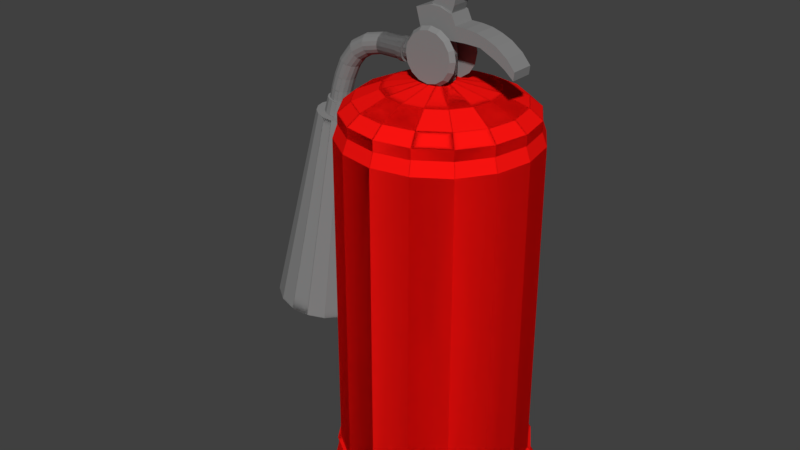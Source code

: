 # Source: FireExtinguisher.blend  (saved by Blender 2.79.0; exported with 4.5.12 LTS)
import bpy
from mathutils import Matrix  # noqa: F401  (used for matrix-valued properties, if any)

bpy.ops.wm.read_factory_settings(use_empty=True)
scene = bpy.context.scene
scene.name = 'Scene'

# ---- collections
col_collection_1 = bpy.data.collections.new('Collection 1'); scene.collection.children.link(col_collection_1)

# ---- materials (node trees are filled in below, after node groups)
mat_material = bpy.data.materials.new('Material')
mat_material.alpha_threshold = 0.0
mat_material.use_transparent_shadow = False
mat_material.diffuse_color = (0.233, 0.233, 0.233, 1.0)
mat_material.roughness = 0.5
mat_material_001 = bpy.data.materials.new('Material.001')
mat_material_001.alpha_threshold = 0.0
mat_material_001.use_transparent_shadow = False
mat_material_001.diffuse_color = (1.0, 0.007106, 0.005595, 1.0)
mat_material_001.roughness = 0.5

# ---- material node trees

# ---- world
world_world = bpy.data.worlds.new('World'); scene.world = world_world
world_world.color = (0.05088, 0.05088, 0.05088)
world_world.use_sun_shadow = False
world_world.sun_shadow_jitter_overblur = 0.0
world_world.cycles.sampling_method = 'MANUAL'

# ---- meshes
me_plane = bpy.data.meshes.new('Plane')
me_plane.from_pydata([(0.644, -0.0894, 5.211), (0.4894, -0.0894, 5.17), (0.3968, -0.0894, 5.136), (0.3031, -0.0894, 5.085), (0.188, -0.0894, 4.995), (0.1067, -0.0894, 4.927), (-0.03668, -0.0894, 4.784), (0.05475, -0.0894, 4.775), (0.1665, -0.0894, 4.743), (0.1857, -0.0894, 4.798), (0.1981, -0.0894, 4.867), (0.2771, -0.0894, 4.942), (0.3821, -0.0894, 5.016), (0.4747, -0.0894, 5.061), (0.5887, -0.0894, 5.108), (0.67, -0.0894, 5.144), (0.7992, -0.1095, 4.385), (0.7218, -0.1095, 4.476), (0.6151, -0.1095, 4.554), (0.521, -0.1095, 4.596), (0.4248, -0.1095, 4.626), (0.3223, -0.1095, 4.639), (0.2177, -0.1095, 4.642), (0.1758, -0.1095, 4.73), (0.05871, -0.1095, 4.769), (-0.04797, -0.1095, 4.772), (-0.1839, -0.1095, 4.73), (-0.1233, -0.1095, 4.515), (0.03779, -0.1095, 4.535), (0.09217, -0.1095, 4.509), (0.3202, -0.1095, 4.518), (0.4645, -0.1095, 4.512), (0.6151, -0.1095, 4.44), (0.7071, -0.1095, 4.382), (0.7908, -0.1095, 4.31), (0.1637, -0.0905, 4.732), (0.06289, -0.0905, 4.771), (-0.02893, -0.0905, 4.775), (0.0, 1.0, -1.191e-06), (-0.3827, 0.9239, -1.191e-06), (-0.7071, 0.7071, -1.191e-06), (-0.9239, 0.3827, -1.191e-06), (-0.9239, -0.3827, -1.191e-06), (-0.7071, -0.7071, -1.191e-06), (-0.3827, -0.9239, -1.191e-06), (-1.489e-07, -1.0, -1.191e-06), (0.3827, -0.9239, -1.191e-06), (0.7071, -0.7071, -1.191e-06), (0.9239, -0.3827, -1.191e-06), (0.9239, 0.3827, -1.191e-06), (0.7071, 0.7071, -1.191e-06), (0.3827, 0.9239, -1.191e-06), (0.0, 1.0, 0.1634), (-0.3827, 0.9239, 0.1634), (-0.7071, 0.7071, 0.1634), (-0.9239, 0.3827, 0.1634), (-0.9239, -0.3827, 0.1634), (-0.7071, -0.7071, 0.1634), (-0.3827, -0.9239, 0.1634), (-1.489e-07, -1.0, 0.1634), (0.3827, -0.9239, 0.1634), (0.7071, -0.7071, 0.1634), (0.9239, -0.3827, 0.1634), (0.9239, 0.3827, 0.1634), (0.7071, 0.7071, 0.1634), (0.3827, 0.9239, 0.1634), (0.0, 0.9668, 0.2097), (-0.37, 0.8932, 0.2097), (-0.6836, 0.6836, 0.2097), (-0.8932, 0.37, 0.2097), (-0.8932, -0.37, 0.2097), (-0.6836, -0.6836, 0.2097), (-0.37, -0.8932, 0.2097), (-1.489e-07, -0.9668, 0.2097), (0.37, -0.8932, 0.2097), (0.6836, -0.6836, 0.2097), (0.8932, -0.37, 0.2097), (0.8932, 0.37, 0.2097), (0.6836, 0.6836, 0.2097), (0.37, 0.8932, 0.2097), (0.0, 0.9418, 0.4411), (-0.3604, 0.8701, 0.4411), (-0.6659, 0.6659, 0.4411), (-0.8701, 0.3604, 0.4411), (-0.8701, -0.3604, 0.4411), (-0.6659, -0.6659, 0.4411), (-0.3604, -0.8701, 0.4411), (-1.489e-07, -0.9418, 0.4411), (0.3604, -0.8701, 0.4411), (0.6659, -0.6659, 0.4411), (0.8701, -0.3604, 0.4411), (0.8701, 0.3604, 0.4411), (0.6659, 0.6659, 0.4411), (0.3604, 0.8701, 0.4411), (0.0, 0.9541, 0.467), (-0.3651, 0.8815, 0.467), (-0.6746, 0.6746, 0.467), (-0.8815, 0.3651, 0.467), (-0.8815, -0.3651, 0.467), (-0.6746, -0.6746, 0.467), (-0.3651, -0.8815, 0.467), (-1.489e-07, -0.9541, 0.467), (0.3651, -0.8815, 0.467), (0.6746, -0.6746, 0.467), (0.8815, -0.3651, 0.467), (0.8815, 0.3651, 0.467), (0.6746, 0.6746, 0.467), (0.3651, 0.8815, 0.467), (0.0, 0.9215, 0.4942), (-0.3527, 0.8514, 0.4942), (-0.6516, 0.6516, 0.4942), (-0.8514, 0.3527, 0.4942), (-0.8514, -0.3527, 0.4942), (-0.6516, -0.6516, 0.4942), (-0.3527, -0.8514, 0.4942), (-1.489e-07, -0.9215, 0.4942), (0.3527, -0.8514, 0.4942), (0.6516, -0.6516, 0.4942), (0.8514, -0.3527, 0.4942), (0.8514, 0.3527, 0.4942), (0.6516, 0.6516, 0.4942), (0.3527, 0.8514, 0.4942), (0.0, 0.9215, 3.623), (-0.3527, 0.8514, 3.623), (-0.6516, 0.6516, 3.623), (-0.8514, 0.3527, 3.623), (-0.8514, -0.3527, 3.623), (-0.6516, -0.6516, 3.623), (-0.3527, -0.8514, 3.623), (-1.489e-07, -0.9215, 3.623), (0.3527, -0.8514, 3.623), (0.6516, -0.6516, 3.623), (0.8514, -0.3527, 3.623), (0.8514, 0.3527, 3.623), (0.6516, 0.6516, 3.623), (0.3527, 0.8514, 3.623), (0.0, 0.8771, 3.751), (-0.3356, 0.8103, 3.751), (-0.6202, 0.6202, 3.751), (-0.8103, 0.3356, 3.751), (-0.8103, -0.3356, 3.751), (-0.6202, -0.6202, 3.751), (-0.3356, -0.8103, 3.751), (-1.489e-07, -0.8771, 3.751), (0.3356, -0.8103, 3.751), (0.6202, -0.6202, 3.751), (0.8103, -0.3356, 3.751), (0.8103, 0.3356, 3.751), (0.6202, 0.6202, 3.751), (0.3356, 0.8103, 3.751), (0.0, 0.8771, 3.85), (-0.3356, 0.8103, 3.85), (-0.6202, 0.6202, 3.85), (-0.8103, 0.3356, 3.85), (-0.8103, -0.3356, 3.85), (-0.6202, -0.6202, 3.85), (-0.3356, -0.8103, 3.85), (-1.489e-07, -0.8771, 3.85), (0.3356, -0.8103, 3.85), (0.6202, -0.6202, 3.85), (0.8103, -0.3356, 3.85), (0.8103, 0.3356, 3.85), (0.6202, 0.6202, 3.85), (0.3356, 0.8103, 3.85), (-2.977e-08, 0.7594, 3.949), (-0.2906, 0.7016, 3.949), (-0.537, 0.537, 3.949), (-0.7016, 0.2906, 3.949), (-0.7016, -0.2906, 3.949), (-0.537, -0.537, 3.949), (-0.2906, -0.7016, 3.949), (-1.191e-07, -0.7594, 3.949), (0.2906, -0.7016, 3.949), (0.537, -0.537, 3.949), (0.7016, -0.2906, 3.949), (0.7016, 0.2906, 3.949), (0.537, 0.537, 3.949), (0.2906, 0.7016, 3.949), (-2.977e-08, 0.5229, 4.049), (-0.2001, 0.4831, 4.049), (-0.3697, 0.3697, 4.049), (-0.4831, 0.2001, 4.049), (-0.4831, -0.2001, 4.049), (-0.3697, -0.3697, 4.049), (-0.2001, -0.4831, 4.049), (-1.191e-07, -0.5229, 4.049), (0.2001, -0.4831, 4.049), (0.3697, -0.3697, 4.049), (0.4831, -0.2001, 4.049), (0.4831, 0.2001, 4.049), (0.3697, 0.3697, 4.049), (0.2001, 0.4831, 4.049), (-8.932e-08, 0.1239, 4.125), (-0.04742, 0.1145, 4.125), (-0.08763, 0.08763, 4.125), (-0.1145, 0.04742, 4.125), (-0.1145, -0.04742, 4.125), (-0.08763, -0.08763, 4.125), (-0.04742, -0.1145, 4.125), (-8.932e-08, -0.1239, 4.125), (0.04742, -0.1145, 4.125), (0.08762, -0.08763, 4.125), (0.1145, -0.04742, 4.125), (0.1145, 0.04742, 4.125), (0.08762, 0.08763, 4.125), (0.04742, 0.1145, 4.125), (-8.932e-08, 0.1239, 4.29), (-0.04742, 0.1145, 4.29), (-0.08763, 0.08763, 4.29), (-0.1145, 0.04742, 4.29), (-0.1145, -0.04742, 4.29), (-0.08763, -0.08763, 4.29), (-0.04742, -0.1145, 4.29), (-8.932e-08, -0.1239, 4.29), (0.04742, -0.1145, 4.29), (0.08762, -0.08763, 4.29), (0.1145, -0.04742, 4.29), (0.1145, 0.04742, 4.29), (0.08762, 0.08763, 4.29), (0.04742, 0.1145, 4.29), (-8.932e-08, 0.1365, 4.175), (-0.05225, 0.1261, 4.175), (-0.09655, 0.09655, 4.175), (-0.1261, 0.05225, 4.175), (-0.1261, -0.05225, 4.175), (-0.09655, -0.09655, 4.175), (-0.05225, -0.1261, 4.175), (-8.932e-08, -0.1365, 4.175), (0.05225, -0.1261, 4.175), (0.09655, -0.09655, 4.175), (0.1261, -0.05225, 4.175), (0.1261, 0.05225, 4.175), (0.09655, 0.09655, 4.175), (0.05225, 0.1261, 4.175), (-8.932e-08, 0.1365, 4.357), (-0.05225, 0.1261, 4.357), (-0.09655, 0.09655, 4.357), (-0.1261, 0.05225, 4.357), (-0.1261, -0.05225, 4.357), (-0.09655, -0.09655, 4.357), (-0.05225, -0.1261, 4.357), (-8.932e-08, -0.1365, 4.357), (0.05225, -0.1261, 4.357), (0.09655, -0.09655, 4.357), (0.1261, -0.05225, 4.357), (0.1261, 0.05225, 4.357), (0.09655, 0.09655, 4.357), (0.05225, 0.1261, 4.357), (0.04173, 0.1008, 4.539), (0.07711, 0.07711, 4.539), (0.1008, 0.04173, 4.539), (0.1008, -0.04173, 4.539), (0.07711, -0.07711, 4.539), (0.04173, -0.1008, 4.539), (-8.932e-08, -0.1091, 4.539), (-0.04173, -0.1008, 4.539), (-0.07711, -0.07711, 4.539), (-0.1008, -0.04173, 4.539), (-0.1008, 0.04173, 4.539), (-0.07711, 0.07711, 4.539), (-0.04173, 0.1008, 4.539), (-8.932e-08, 0.1091, 4.539), (-5.955e-08, -0.1888, 4.584), (-0.08697, -0.1888, 4.567), (-0.1607, -0.1888, 4.517), (-0.21, -0.1888, 4.444), (-0.2273, -0.1888, 4.357), (-0.21, -0.1888, 4.27), (-0.1607, -0.1888, 4.196), (-0.08697, -0.1888, 4.147), (-8.932e-08, -0.1888, 4.129), (0.08697, -0.1888, 4.147), (0.1607, -0.1888, 4.196), (0.21, -0.1888, 4.27), (0.2273, -0.1888, 4.357), (0.21, -0.1888, 4.444), (0.1607, -0.1888, 4.517), (0.08697, -0.1888, 4.567), (-5.955e-08, -0.1437, 4.613), (-0.09822, -0.1437, 4.594), (-0.1815, -0.1437, 4.538), (-0.2371, -0.1437, 4.455), (-0.2567, -0.1437, 4.357), (-0.2371, -0.1437, 4.258), (-0.1815, -0.1437, 4.175), (-0.09822, -0.1437, 4.119), (-8.932e-08, -0.1437, 4.1), (0.09822, -0.1437, 4.119), (0.1815, -0.1437, 4.175), (0.2371, -0.1437, 4.258), (0.2567, -0.1437, 4.357), (0.2371, -0.1437, 4.455), (0.1815, -0.1437, 4.538), (0.09822, -0.1437, 4.594), (-8.932e-08, -0.1888, 4.357), (-8.932e-08, -0.1437, 4.357), (-0.07343, 0.08113, 4.271), (-0.07343, 0.0621, 4.243), (-0.07343, 0.03361, 4.224), (-0.07343, -0.03361, 4.224), (-0.07343, -0.0621, 4.243), (-0.07343, -0.08113, 4.271), (-0.07343, -0.08782, 4.305), (-0.07343, -0.08113, 4.338), (-0.07343, -0.0621, 4.367), (-0.07343, -0.03361, 4.386), (-0.07343, 0.03361, 4.386), (-0.07343, 0.0621, 4.367), (-0.07343, 0.08113, 4.338), (-0.07343, 0.08782, 4.305), (-0.3509, 0.08113, 4.271), (-0.3509, 0.0621, 4.243), (-0.3509, 0.03361, 4.224), (-0.3509, -0.03361, 4.224), (-0.3509, -0.0621, 4.243), (-0.3509, -0.08113, 4.271), (-0.3509, -0.08782, 4.305), (-0.3509, -0.08113, 4.338), (-0.3509, -0.0621, 4.367), (-0.3509, -0.03361, 4.386), (-0.3509, 0.03361, 4.386), (-0.3509, 0.0621, 4.367), (-0.3509, 0.08113, 4.338), (-0.3509, 0.08782, 4.305), (-0.3471, 0.1103, 4.305), (-0.3471, 0.1019, 4.347), (-0.3471, 0.07798, 4.383), (-0.3471, 0.0422, 4.407), (-0.3471, -0.0422, 4.407), (-0.3471, -0.07798, 4.383), (-0.3471, -0.1019, 4.347), (-0.3471, -0.1103, 4.305), (-0.3471, -0.1019, 4.262), (-0.3471, -0.07798, 4.227), (-0.3471, -0.0422, 4.203), (-0.3471, 0.0422, 4.203), (-0.3471, 0.07798, 4.227), (-0.3471, 0.1019, 4.262), (-0.4062, 0.1019, 4.262), (-0.4062, 0.07798, 4.227), (-0.4062, 0.0422, 4.203), (-0.4062, -0.0422, 4.203), (-0.4062, -0.07798, 4.227), (-0.4062, -0.1019, 4.262), (-0.4062, -0.1103, 4.305), (-0.4062, -0.1019, 4.347), (-0.4062, -0.07798, 4.383), (-0.4062, -0.0422, 4.407), (-0.4062, 0.0422, 4.407), (-0.4062, 0.07798, 4.383), (-0.4062, 0.1019, 4.347), (-0.4062, 0.1103, 4.305), (-0.3704, 0.09868, 4.305), (-0.3704, 0.09117, 4.342), (-0.3704, 0.06978, 4.374), (-0.3704, 0.03776, 4.396), (-0.3704, -0.03776, 4.396), (-0.3704, -0.06978, 4.374), (-0.3704, -0.09117, 4.342), (-0.3704, -0.09868, 4.305), (-0.3704, -0.09117, 4.267), (-0.3704, -0.06978, 4.235), (-0.3704, -0.03776, 4.213), (-0.3704, 0.03776, 4.213), (-0.3704, 0.06978, 4.235), (-0.3704, 0.09117, 4.267), (-0.4233, 0.09117, 4.267), (-0.4233, 0.06978, 4.235), (-0.4233, 0.03776, 4.213), (-0.4233, -0.03776, 4.213), (-0.4233, -0.06978, 4.235), (-0.4233, -0.09117, 4.267), (-0.4233, -0.09868, 4.305), (-0.4233, -0.09117, 4.342), (-0.4233, -0.06978, 4.374), (-0.4233, -0.03776, 4.396), (-0.4233, 0.03776, 4.396), (-0.4233, 0.06978, 4.374), (-0.4233, 0.09117, 4.342), (-0.4233, 0.09868, 4.305), (-0.6289, 0.09117, 4.267), (-0.6289, 0.06978, 4.235), (-0.6289, 0.03776, 4.213), (-0.6289, -0.03776, 4.213), (-0.6289, -0.06978, 4.235), (-0.6289, -0.09117, 4.267), (-0.6289, -0.09868, 4.305), (-0.6289, -0.09117, 4.342), (-0.6289, -0.06978, 4.374), (-0.6289, -0.03776, 4.396), (-0.6289, 0.03776, 4.396), (-0.6289, 0.06978, 4.374), (-0.6289, 0.09117, 4.342), (-0.6289, 0.09868, 4.305), (-0.7801, 0.09117, 4.228), (-0.7718, 0.06978, 4.197), (-0.7663, 0.03776, 4.176), (-0.7663, -0.03776, 4.176), (-0.7718, -0.06978, 4.197), (-0.7801, -0.09117, 4.228), (-0.7899, -0.09868, 4.264), (-0.7997, -0.09117, 4.301), (-0.8079, -0.06978, 4.332), (-0.8135, -0.03776, 4.352), (-0.8135, 0.03776, 4.352), (-0.8079, 0.06978, 4.332), (-0.7997, 0.09117, 4.301), (-0.7899, 0.09868, 4.264), (-0.8933, 0.09117, 4.158), (-0.8749, 0.06978, 4.132), (-0.8625, 0.03776, 4.115), (-0.8625, -0.03776, 4.115), (-0.8749, -0.06978, 4.132), (-0.8933, -0.09117, 4.158), (-0.9151, -0.09868, 4.189), (-0.9368, -0.09117, 4.22), (-0.9553, -0.06978, 4.246), (-0.9676, -0.03776, 4.264), (-0.9676, 0.03776, 4.264), (-0.9553, 0.06978, 4.246), (-0.9368, 0.09117, 4.22), (-0.9151, 0.09868, 4.189), (-0.9814, 0.09117, 4.048), (-0.9512, 0.06978, 4.037), (-0.9311, 0.03776, 4.03), (-0.9311, -0.03776, 4.03), (-0.9512, -0.06978, 4.037), (-0.9814, -0.09117, 4.048), (-1.017, -0.09868, 4.061), (-1.053, -0.09117, 4.073), (-1.083, -0.06978, 4.084), (-1.103, -0.03776, 4.091), (-1.103, 0.03776, 4.091), (-1.083, 0.06978, 4.084), (-1.053, 0.09117, 4.073), (-1.017, 0.09868, 4.061), (-1.045, 0.09117, 3.907), (-1.014, 0.06978, 3.899), (-0.9927, 0.03776, 3.894), (-0.9927, -0.03776, 3.894), (-1.014, -0.06978, 3.899), (-1.045, -0.09117, 3.907), (-1.081, -0.09868, 3.916), (-1.118, -0.09117, 3.924), (-1.149, -0.06978, 3.932), (-1.17, -0.03776, 3.937), (-1.17, 0.03776, 3.937), (-1.149, 0.06978, 3.932), (-1.118, 0.09117, 3.924), (-1.081, 0.09868, 3.916), (-1.088, 0.09117, 3.778), (-1.056, 0.06978, 3.772), (-1.035, 0.03776, 3.768), (-1.035, -0.03776, 3.768), (-1.056, -0.06978, 3.772), (-1.088, -0.09117, 3.778), (-1.125, -0.09868, 3.785), (-1.162, -0.09117, 3.791), (-1.193, -0.06978, 3.797), (-1.214, -0.03776, 3.801), (-1.214, 0.03776, 3.801), (-1.193, 0.06978, 3.797), (-1.162, 0.09117, 3.791), (-1.125, 0.09868, 3.785), (-1.119, 0.09117, 3.647), (-1.088, 0.06978, 3.645), (-1.066, 0.03776, 3.644), (-1.066, -0.03776, 3.644), (-1.088, -0.06978, 3.645), (-1.119, -0.09117, 3.647), (-1.157, -0.09868, 3.649), (-1.195, -0.09117, 3.65), (-1.227, -0.06978, 3.652), (-1.248, -0.03776, 3.653), (-1.248, 0.03776, 3.653), (-1.227, 0.06978, 3.652), (-1.195, 0.09117, 3.65), (-1.157, 0.09868, 3.649), (-1.102, 0.1106, 3.674), (-1.064, 0.08466, 3.667), (-1.039, 0.04582, 3.662), (-1.039, -0.04582, 3.662), (-1.064, -0.08466, 3.667), (-1.102, -0.1106, 3.674), (-1.147, -0.1197, 3.683), (-1.192, -0.1106, 3.691), (-1.231, -0.08466, 3.698), (-1.256, -0.04582, 3.703), (-1.256, 0.04582, 3.703), (-1.231, 0.08466, 3.698), (-1.192, 0.1106, 3.691), (-1.147, 0.1197, 3.683), (-1.126, 0.1215, 3.531), (-1.084, 0.09299, 3.523), (-1.056, 0.05032, 3.518), (-1.056, -0.05032, 3.518), (-1.084, -0.09299, 3.523), (-1.126, -0.1215, 3.531), (-1.175, -0.1315, 3.54), (-1.225, -0.1215, 3.549), (-1.267, -0.09299, 3.557), (-1.295, -0.05032, 3.562), (-1.295, 0.05032, 3.562), (-1.267, 0.09299, 3.557), (-1.225, 0.1215, 3.549), (-1.175, 0.1315, 3.54), (-1.116, 0.07687, 3.677), (-1.09, 0.05884, 3.672), (-1.072, 0.03184, 3.669), (-1.072, -0.03184, 3.669), (-1.09, -0.05884, 3.672), (-1.116, -0.07687, 3.677), (-1.147, -0.08321, 3.683), (-1.179, -0.07687, 3.689), (-1.205, -0.05884, 3.694), (-1.223, -0.03184, 3.697), (-1.223, 0.03184, 3.697), (-1.205, 0.05884, 3.694), (-1.179, 0.07687, 3.689), (-1.147, 0.08321, 3.683), (-1.097, 0.1921, 3.526), (-1.031, 0.1471, 3.513), (-0.9865, 0.07959, 3.505), (-0.9865, -0.07959, 3.505), (-1.031, -0.1471, 3.513), (-1.097, -0.1921, 3.526), (-1.175, -0.208, 3.54), (-1.254, -0.1921, 3.555), (-1.32, -0.1471, 3.567), (-1.364, -0.07959, 3.575), (-1.364, 0.07959, 3.575), (-1.32, 0.1471, 3.567), (-1.254, 0.1921, 3.555), (-1.175, 0.208, 3.54), (-1.292, 0.41, 1.497), (-1.15, 0.3138, 1.47), (-1.055, 0.1698, 1.453), (-1.055, -0.1698, 1.453), (-1.15, -0.3138, 1.47), (-1.292, -0.41, 1.497), (-1.458, -0.4438, 1.528), (-1.625, -0.41, 1.559), (-1.767, -0.3138, 1.586), (-1.862, -0.1698, 1.603), (-1.862, 0.1698, 1.603), (-1.767, 0.3138, 1.586), (-1.625, 0.41, 1.559), (-1.458, 0.4438, 1.528), (0.644, 0.0894, 5.211), (0.4894, 0.0894, 5.17), (0.3968, 0.0894, 5.136), (0.3031, 0.0894, 5.085), (0.188, 0.0894, 4.995), (0.1067, 0.0894, 4.927), (-0.03668, 0.0894, 4.784), (0.05475, 0.0894, 4.775), (0.1665, 0.0894, 4.743), (0.1857, 0.0894, 4.798), (0.1981, 0.0894, 4.867), (0.2771, 0.0894, 4.942), (0.3821, 0.0894, 5.016), (0.4747, 0.0894, 5.061), (0.5887, 0.0894, 5.108), (0.67, 0.0894, 5.144), (0.7992, 0.1095, 4.385), (0.7218, 0.1095, 4.476), (0.6151, 0.1095, 4.554), (0.521, 0.1095, 4.596), (0.4248, 0.1095, 4.626), (0.3223, 0.1095, 4.639), (0.2177, 0.1095, 4.642), (0.67, -1.042e-08, 5.144), (0.1758, 0.1095, 4.73), (0.5887, -1.042e-08, 5.108), (0.05871, 0.1095, 4.769), (0.4747, -1.042e-08, 5.061), (-0.04797, 0.1095, 4.772), (0.3821, -1.042e-08, 5.016), (-0.1839, 0.1095, 4.73), (0.2771, -1.042e-08, 4.942), (-0.1233, 0.1095, 4.515), (0.1981, -1.042e-08, 4.867), (0.03779, 0.1095, 4.535), (0.1857, -1.042e-08, 4.798), (0.09217, 0.1095, 4.509), (0.1665, -1.042e-08, 4.743), (0.3202, 0.1095, 4.518), (0.05475, -1.042e-08, 4.775), (0.4645, 0.1095, 4.512), (-0.03668, -1.042e-08, 4.784), (0.6151, 0.1095, 4.44), (0.1067, -1.042e-08, 4.927), (0.7071, 0.1095, 4.382), (0.188, -1.042e-08, 4.995), (0.7908, 0.1095, 4.31), (0.3031, -1.042e-08, 5.085), (0.1637, 0.0905, 4.732), (0.4894, -1.042e-08, 5.17), (0.06289, 0.0905, 4.771), (0.3968, -1.042e-08, 5.136), (-0.02893, 0.0905, 4.775), (0.644, -1.042e-08, 5.211), (0.7992, -1.042e-08, 4.385), (0.7218, -1.042e-08, 4.476), (0.6151, -1.042e-08, 4.554), (0.521, -1.042e-08, 4.596), (0.4248, -1.042e-08, 4.626), (0.3223, -1.042e-08, 4.639), (0.2177, -1.042e-08, 4.642), (0.1758, -1.042e-08, 4.73), (-0.04797, -1.042e-08, 4.772), (-0.1839, -1.042e-08, 4.73), (-0.1233, -1.042e-08, 4.515), (0.03779, -1.042e-08, 4.535), (0.09217, -1.042e-08, 4.509), (0.3202, -1.042e-08, 4.518), (0.4645, -1.042e-08, 4.512), (0.6151, -1.042e-08, 4.44), (0.7071, -1.042e-08, 4.382), (0.7908, -1.042e-08, 4.31), (0.1637, -1.042e-08, 4.732), (-0.02893, -1.042e-08, 4.775), (0.0, -1.0, -1.191e-06), (-0.3827, -0.9239, -1.191e-06), (-0.7071, -0.7071, -1.191e-06), (-0.9239, -0.3827, -1.191e-06), (-1.0, -1.042e-08, -1.191e-06), (-0.9239, 0.3827, -1.191e-06), (-0.7071, 0.7071, -1.191e-06), (-0.3827, 0.9239, -1.191e-06), (-1.489e-07, 1.0, -1.191e-06), (0.3827, 0.9239, -1.191e-06), (0.7071, 0.7071, -1.191e-06), (0.9239, 0.3827, -1.191e-06), (1.0, -1.042e-08, -1.191e-06), (0.9239, -0.3827, -1.191e-06), (0.7071, -0.7071, -1.191e-06), (0.3827, -0.9239, -1.191e-06), (0.0, -1.0, 0.1634), (-0.3827, -0.9239, 0.1634), (-0.7071, -0.7071, 0.1634), (-0.9239, -0.3827, 0.1634), (-1.0, -1.042e-08, 0.1634), (-0.9239, 0.3827, 0.1634), (-0.7071, 0.7071, 0.1634), (-0.3827, 0.9239, 0.1634), (-1.489e-07, 1.0, 0.1634), (0.3827, 0.9239, 0.1634), (0.7071, 0.7071, 0.1634), (0.9239, 0.3827, 0.1634), (1.0, -1.042e-08, 0.1634), (0.9239, -0.3827, 0.1634), (0.7071, -0.7071, 0.1634), (0.3827, -0.9239, 0.1634), (0.0, -0.9668, 0.2097), (-0.37, -0.8932, 0.2097), (-0.6836, -0.6836, 0.2097), (-0.8932, -0.37, 0.2097), (-0.9668, -1.042e-08, 0.2097), (-0.8932, 0.37, 0.2097), (-0.6836, 0.6836, 0.2097), (-0.37, 0.8932, 0.2097), (-1.489e-07, 0.9668, 0.2097), (0.37, 0.8932, 0.2097), (0.6836, 0.6836, 0.2097), (0.8932, 0.37, 0.2097), (0.9668, -1.042e-08, 0.2097), (0.8932, -0.37, 0.2097), (0.6836, -0.6836, 0.2097), (0.37, -0.8932, 0.2097), (0.0, -0.9418, 0.4411), (-0.3604, -0.8701, 0.4411), (-0.6659, -0.6659, 0.4411), (-0.8701, -0.3604, 0.4411), (-0.9418, -1.042e-08, 0.4411), (-0.8701, 0.3604, 0.4411), (-0.6659, 0.6659, 0.4411), (-0.3604, 0.8701, 0.4411), (-1.489e-07, 0.9418, 0.4411), (0.3604, 0.8701, 0.4411), (0.6659, 0.6659, 0.4411), (0.8701, 0.3604, 0.4411), (0.9418, -1.042e-08, 0.4411), (0.8701, -0.3604, 0.4411), (0.6659, -0.6659, 0.4411), (0.3604, -0.8701, 0.4411), (0.0, -0.9541, 0.467), (-0.3651, -0.8815, 0.467), (-0.6746, -0.6746, 0.467), (-0.8815, -0.3651, 0.467), (-0.9541, -1.042e-08, 0.467), (-0.8815, 0.3651, 0.467), (-0.6746, 0.6746, 0.467), (-0.3651, 0.8815, 0.467), (-1.489e-07, 0.9541, 0.467), (0.3651, 0.8815, 0.467), (0.6746, 0.6746, 0.467), (0.8815, 0.3651, 0.467), (0.9541, -1.042e-08, 0.467), (0.8815, -0.3651, 0.467), (0.6746, -0.6746, 0.467), (0.3651, -0.8815, 0.467), (0.0, -0.9215, 0.4942), (-0.3527, -0.8514, 0.4942), (-0.6516, -0.6516, 0.4942), (-0.8514, -0.3527, 0.4942), (-0.9215, -1.042e-08, 0.4942), (-0.8514, 0.3527, 0.4942), (-0.6516, 0.6516, 0.4942), (-0.3527, 0.8514, 0.4942), (-1.489e-07, 0.9215, 0.4942), (0.3527, 0.8514, 0.4942), (0.6516, 0.6516, 0.4942), (0.8514, 0.3527, 0.4942), (0.9215, -1.042e-08, 0.4942), (0.8514, -0.3527, 0.4942), (0.6516, -0.6516, 0.4942), (0.3527, -0.8514, 0.4942), (0.0, -0.9215, 3.623), (-0.3527, -0.8514, 3.623), (-0.6516, -0.6516, 3.623), (-0.8514, -0.3527, 3.623), (-0.9215, -1.042e-08, 3.623), (-0.8514, 0.3527, 3.623), (-0.6516, 0.6516, 3.623), (-0.3527, 0.8514, 3.623), (-1.489e-07, 0.9215, 3.623), (0.3527, 0.8514, 3.623), (0.6516, 0.6516, 3.623), (0.8514, 0.3527, 3.623), (0.9215, -1.042e-08, 3.623), (0.8514, -0.3527, 3.623), (0.6516, -0.6516, 3.623), (0.3527, -0.8514, 3.623), (0.0, -0.8771, 3.751), (-0.3356, -0.8103, 3.751), (-0.6202, -0.6202, 3.751), (-0.8103, -0.3356, 3.751), (-0.8771, -1.042e-08, 3.751), (-0.8103, 0.3356, 3.751), (-0.6202, 0.6202, 3.751), (-0.3356, 0.8103, 3.751), (-1.489e-07, 0.8771, 3.751), (0.3356, 0.8103, 3.751), (0.6202, 0.6202, 3.751), (0.8103, 0.3356, 3.751), (0.8771, -1.042e-08, 3.751), (0.8103, -0.3356, 3.751), (0.6202, -0.6202, 3.751), (0.3356, -0.8103, 3.751), (0.0, -0.8771, 3.85), (-0.3356, -0.8103, 3.85), (-0.6202, -0.6202, 3.85), (-0.8103, -0.3356, 3.85), (-0.8771, -1.042e-08, 3.85), (-0.8103, 0.3356, 3.85), (-0.6202, 0.6202, 3.85), (-0.3356, 0.8103, 3.85), (-1.489e-07, 0.8771, 3.85), (0.3356, 0.8103, 3.85), (0.6202, 0.6202, 3.85), (0.8103, 0.3356, 3.85), (0.8771, -1.042e-08, 3.85), (0.8103, -0.3356, 3.85), (0.6202, -0.6202, 3.85), (0.3356, -0.8103, 3.85), (-2.977e-08, -0.7594, 3.949), (-0.2906, -0.7016, 3.949), (-0.537, -0.537, 3.949), (-0.7016, -0.2906, 3.949), (-0.7594, -1.042e-08, 3.949), (-0.7016, 0.2906, 3.949), (-0.537, 0.537, 3.949), (-0.2906, 0.7016, 3.949), (-1.191e-07, 0.7594, 3.949), (0.2906, 0.7016, 3.949), (0.537, 0.537, 3.949), (0.7016, 0.2906, 3.949), (0.7594, -1.042e-08, 3.949), (0.7016, -0.2906, 3.949), (0.537, -0.537, 3.949), (0.2906, -0.7016, 3.949), (-2.977e-08, -0.5229, 4.049), (-0.2001, -0.4831, 4.049), (-0.3697, -0.3697, 4.049), (-0.4831, -0.2001, 4.049), (-0.5229, -1.042e-08, 4.049), (-0.4831, 0.2001, 4.049), (-0.3697, 0.3697, 4.049), (-0.2001, 0.4831, 4.049), (-1.191e-07, 0.5229, 4.049), (0.2001, 0.4831, 4.049), (0.3697, 0.3697, 4.049), (0.4831, 0.2001, 4.049), (0.5229, -1.042e-08, 4.049), (0.4831, -0.2001, 4.049), (0.3697, -0.3697, 4.049), (0.2001, -0.4831, 4.049), (-8.932e-08, -0.1239, 4.125), (-0.04742, -0.1145, 4.125), (-0.08763, -0.08763, 4.125), (-0.1145, -0.04742, 4.125), (-0.1239, -1.042e-08, 4.125), (-0.1145, 0.04742, 4.125), (-0.08763, 0.08763, 4.125), (-0.04742, 0.1145, 4.125), (-8.932e-08, 0.1239, 4.125), (0.04742, 0.1145, 4.125), (0.08762, 0.08763, 4.125), (0.1145, 0.04742, 4.125), (0.1239, -1.042e-08, 4.125), (0.1145, -0.04742, 4.125), (0.08762, -0.08763, 4.125), (0.04742, -0.1145, 4.125), (-8.932e-08, -0.1239, 4.29), (-0.04742, -0.1145, 4.29), (-0.08763, -0.08763, 4.29), (-0.1145, -0.04742, 4.29), (-0.1239, -1.042e-08, 4.29), (-0.1145, 0.04742, 4.29), (-0.08763, 0.08763, 4.29), (-0.04742, 0.1145, 4.29), (-8.932e-08, 0.1239, 4.29), (0.04742, 0.1145, 4.29), (0.08762, 0.08763, 4.29), (0.1145, 0.04742, 4.29), (0.1239, -1.042e-08, 4.29), (0.1145, -0.04742, 4.29), (0.08762, -0.08763, 4.29), (0.04742, -0.1145, 4.29), (-2.977e-08, -1.042e-08, -1.191e-06), (-8.932e-08, -0.1365, 4.175), (-0.05225, -0.1261, 4.175), (-0.09655, -0.09655, 4.175), (-0.1261, -0.05225, 4.175), (-0.1365, -1.042e-08, 4.175), (-0.1261, 0.05225, 4.175), (-0.09655, 0.09655, 4.175), (-0.05225, 0.1261, 4.175), (-8.932e-08, 0.1365, 4.175), (0.05225, 0.1261, 4.175), (0.09655, 0.09655, 4.175), (0.1261, 0.05225, 4.175), (0.1365, -1.042e-08, 4.175), (0.1261, -0.05225, 4.175), (0.09655, -0.09655, 4.175), (0.05225, -0.1261, 4.175), (-8.932e-08, -0.1365, 4.357), (-0.05225, -0.1261, 4.357), (-0.09655, -0.09655, 4.357), (-0.1261, -0.05225, 4.357), (-0.1365, -1.042e-08, 4.357), (-0.1261, 0.05225, 4.357), (-0.09655, 0.09655, 4.357), (-0.05225, 0.1261, 4.357), (-8.932e-08, 0.1365, 4.357), (0.05225, 0.1261, 4.357), (0.09655, 0.09655, 4.357), (0.1261, 0.05225, 4.357), (0.1365, -1.042e-08, 4.357), (0.1261, -0.05225, 4.357), (0.09655, -0.09655, 4.357), (0.05225, -0.1261, 4.357), (0.04173, -0.1008, 4.539), (0.07711, -0.07711, 4.539), (0.1008, -0.04173, 4.539), (0.1091, -1.042e-08, 4.539), (0.1008, 0.04173, 4.539), (0.07711, 0.07711, 4.539), (0.04173, 0.1008, 4.539), (-8.932e-08, 0.1091, 4.539), (-0.04173, 0.1008, 4.539), (-0.07711, 0.07711, 4.539), (-0.1008, 0.04173, 4.539), (-0.1091, -1.042e-08, 4.539), (-0.1008, -0.04173, 4.539), (-0.07711, -0.07711, 4.539), (-0.04173, -0.1008, 4.539), (-8.932e-08, -0.1091, 4.539), (-5.955e-08, 0.1888, 4.584), (-0.08697, 0.1888, 4.567), (-0.1607, 0.1888, 4.517), (-0.21, 0.1888, 4.444), (-0.2273, 0.1888, 4.357), (-0.21, 0.1888, 4.27), (-0.1607, 0.1888, 4.196), (-0.08697, 0.1888, 4.147), (-8.932e-08, 0.1888, 4.129), (0.08697, 0.1888, 4.147), (0.1607, 0.1888, 4.196), (0.21, 0.1888, 4.27), (0.2273, 0.1888, 4.357), (0.21, 0.1888, 4.444), (0.1607, 0.1888, 4.517), (0.08697, 0.1888, 4.567), (-5.955e-08, 0.1437, 4.613), (-0.09822, 0.1437, 4.594), (-0.1815, 0.1437, 4.538), (-0.2371, 0.1437, 4.455), (-0.2567, 0.1437, 4.357), (-0.2371, 0.1437, 4.258), (-0.1815, 0.1437, 4.175), (-0.09822, 0.1437, 4.119), (-8.932e-08, 0.1437, 4.1), (0.09822, 0.1437, 4.119), (0.1815, 0.1437, 4.175), (0.2371, 0.1437, 4.258), (0.2567, 0.1437, 4.357), (0.2371, 0.1437, 4.455), (0.1815, 0.1437, 4.538), (0.09822, 0.1437, 4.594), (-8.932e-08, 0.1888, 4.357), (-8.932e-08, 0.1437, 4.357), (-0.07343, -0.08113, 4.271), (-0.07343, -0.0621, 4.243), (-0.07343, -0.03361, 4.224), (-0.07343, -1.042e-08, 4.217), (-0.07343, 0.03361, 4.224), (-0.07343, 0.0621, 4.243), (-0.07343, 0.08113, 4.271), (-0.07343, 0.08782, 4.305), (-0.07343, 0.08113, 4.338), (-0.07343, 0.0621, 4.367), (-0.07343, 0.03361, 4.386), (-0.07343, -1.042e-08, 4.392), (-0.07343, -0.03361, 4.386), (-0.07343, -0.0621, 4.367), (-0.07343, -0.08113, 4.338), (-0.07343, -0.08782, 4.305), (-0.3509, -0.08113, 4.271), (-0.3509, -0.0621, 4.243), (-0.3509, -0.03361, 4.224), (-0.3509, -1.042e-08, 4.217), (-0.3509, 0.03361, 4.224), (-0.3509, 0.0621, 4.243), (-0.3509, 0.08113, 4.271), (-0.3509, 0.08782, 4.305), (-0.3509, 0.08113, 4.338), (-0.3509, 0.0621, 4.367), (-0.3509, 0.03361, 4.386), (-0.3509, -1.042e-08, 4.392), (-0.3509, -0.03361, 4.386), (-0.3509, -0.0621, 4.367), (-0.3509, -0.08113, 4.338), (-0.3509, -0.08782, 4.305), (-0.3471, -0.1103, 4.305), (-0.3471, -0.1019, 4.347), (-0.3471, -0.07798, 4.383), (-0.3471, -0.0422, 4.407), (-0.3471, -1.042e-08, 4.415), (-0.3471, 0.0422, 4.407), (-0.3471, 0.07798, 4.383), (-0.3471, 0.1019, 4.347), (-0.3471, 0.1103, 4.305), (-0.3471, 0.1019, 4.262), (-0.3471, 0.07798, 4.227), (-0.3471, 0.0422, 4.203), (-0.3471, -1.042e-08, 4.194), (-0.3471, -0.0422, 4.203), (-0.3471, -0.07798, 4.227), (-0.3471, -0.1019, 4.262), (-0.4062, -0.1019, 4.262), (-0.4062, -0.07798, 4.227), (-0.4062, -0.0422, 4.203), (-0.4062, -1.042e-08, 4.194), (-0.4062, 0.0422, 4.203), (-0.4062, 0.07798, 4.227), (-0.4062, 0.1019, 4.262), (-0.4062, 0.1103, 4.305), (-0.4062, 0.1019, 4.347), (-0.4062, 0.07798, 4.383), (-0.4062, 0.0422, 4.407), (-0.4062, -1.042e-08, 4.415), (-0.4062, -0.0422, 4.407), (-0.4062, -0.07798, 4.383), (-0.4062, -0.1019, 4.347), (-0.4062, -0.1103, 4.305), (-0.3704, -0.09868, 4.305), (-0.3704, -0.09117, 4.342), (-0.3704, -0.06978, 4.374), (-0.3704, -0.03776, 4.396), (-0.3704, -1.042e-08, 4.403), (-0.3704, 0.03776, 4.396), (-0.3704, 0.06978, 4.374), (-0.3704, 0.09117, 4.342), (-0.3704, 0.09868, 4.305), (-0.3704, 0.09117, 4.267), (-0.3704, 0.06978, 4.235), (-0.3704, 0.03776, 4.213), (-0.3704, -1.042e-08, 4.206), (-0.3704, -0.03776, 4.213), (-0.3704, -0.06978, 4.235), (-0.3704, -0.09117, 4.267), (-0.4233, -0.09117, 4.267), (-0.4233, -0.06978, 4.235), (-0.4233, -0.03776, 4.213), (-0.4233, -1.042e-08, 4.206), (-0.4233, 0.03776, 4.213), (-0.4233, 0.06978, 4.235), (-0.4233, 0.09117, 4.267), (-0.4233, 0.09868, 4.305), (-0.4233, 0.09117, 4.342), (-0.4233, 0.06978, 4.374), (-0.4233, 0.03776, 4.396), (-0.4233, -1.042e-08, 4.403), (-0.4233, -0.03776, 4.396), (-0.4233, -0.06978, 4.374), (-0.4233, -0.09117, 4.342), (-0.4233, -0.09868, 4.305), (-0.6289, -0.09117, 4.267), (-0.6289, -0.06978, 4.235), (-0.6289, -0.03776, 4.213), (-0.6289, -1.042e-08, 4.206), (-0.6289, 0.03776, 4.213), (-0.6289, 0.06978, 4.235), (-0.6289, 0.09117, 4.267), (-0.6289, 0.09868, 4.305), (-0.6289, 0.09117, 4.342), (-0.6289, 0.06978, 4.374), (-0.6289, 0.03776, 4.396), (-0.6289, -1.042e-08, 4.403), (-0.6289, -0.03776, 4.396), (-0.6289, -0.06978, 4.374), (-0.6289, -0.09117, 4.342), (-0.6289, -0.09868, 4.305), (-0.7801, -0.09117, 4.228), (-0.7718, -0.06978, 4.197), (-0.7663, -0.03776, 4.176), (-0.7644, -1.042e-08, 4.169), (-0.7663, 0.03776, 4.176), (-0.7718, 0.06978, 4.197), (-0.7801, 0.09117, 4.228), (-0.7899, 0.09868, 4.264), (-0.7997, 0.09117, 4.301), (-0.8079, 0.06978, 4.332), (-0.8135, 0.03776, 4.352), (-0.8154, -1.042e-08, 4.36), (-0.8135, -0.03776, 4.352), (-0.8079, -0.06978, 4.332), (-0.7997, -0.09117, 4.301), (-0.7899, -0.09868, 4.264), (-0.8933, -0.09117, 4.158), (-0.8749, -0.06978, 4.132), (-0.8625, -0.03776, 4.115), (-0.8582, -1.042e-08, 4.109), (-0.8625, 0.03776, 4.115), (-0.8749, 0.06978, 4.132), (-0.8933, 0.09117, 4.158), (-0.9151, 0.09868, 4.189), (-0.9368, 0.09117, 4.22), (-0.9553, 0.06978, 4.246), (-0.9676, 0.03776, 4.264), (-0.9719, -1.042e-08, 4.27), (-0.9676, -0.03776, 4.264), (-0.9553, -0.06978, 4.246), (-0.9368, -0.09117, 4.22), (-0.9151, -0.09868, 4.189), (-0.9814, -0.09117, 4.048), (-0.9512, -0.06978, 4.037), (-0.9311, -0.03776, 4.03), (-0.924, -1.042e-08, 4.028), (-0.9311, 0.03776, 4.03), (-0.9512, 0.06978, 4.037), (-0.9814, 0.09117, 4.048), (-1.017, 0.09868, 4.061), (-1.053, 0.09117, 4.073), (-1.083, 0.06978, 4.084), (-1.103, 0.03776, 4.091), (-1.11, -1.042e-08, 4.093), (-1.103, -0.03776, 4.091), (-1.083, -0.06978, 4.084), (-1.053, -0.09117, 4.073), (-1.017, -0.09868, 4.061), (-1.045, -0.09117, 3.907), (-1.014, -0.06978, 3.899), (-0.9927, -0.03776, 3.894), (-0.9854, -1.042e-08, 3.893), (-0.9927, 0.03776, 3.894), (-1.014, 0.06978, 3.899), (-1.045, 0.09117, 3.907), (-1.081, 0.09868, 3.916), (-1.118, 0.09117, 3.924), (-1.149, 0.06978, 3.932), (-1.17, 0.03776, 3.937), (-1.177, -1.042e-08, 3.939), (-1.17, -0.03776, 3.937), (-1.149, -0.06978, 3.932), (-1.118, -0.09117, 3.924), (-1.081, -0.09868, 3.916), (-1.088, -0.09117, 3.778), (-1.056, -0.06978, 3.772), (-1.035, -0.03776, 3.768), (-1.028, -1.042e-08, 3.766), (-1.035, 0.03776, 3.768), (-1.056, 0.06978, 3.772), (-1.088, 0.09117, 3.778), (-1.125, 0.09868, 3.785), (-1.162, 0.09117, 3.791), (-1.193, 0.06978, 3.797), (-1.214, 0.03776, 3.801), (-1.222, -1.042e-08, 3.803), (-1.214, -0.03776, 3.801), (-1.193, -0.06978, 3.797), (-1.162, -0.09117, 3.791), (-1.125, -0.09868, 3.785), (-1.119, -0.09117, 3.647), (-1.088, -0.06978, 3.645), (-1.066, -0.03776, 3.644), (-1.059, -1.042e-08, 3.644), (-1.066, 0.03776, 3.644), (-1.088, 0.06978, 3.645), (-1.119, 0.09117, 3.647), (-1.157, 0.09868, 3.649), (-1.195, 0.09117, 3.65), (-1.227, 0.06978, 3.652), (-1.248, 0.03776, 3.653), (-1.256, -1.042e-08, 3.653), (-1.248, -0.03776, 3.653), (-1.227, -0.06978, 3.652), (-1.195, -0.09117, 3.65), (-1.157, -0.09868, 3.649), (-1.102, -0.1106, 3.674), (-1.064, -0.08466, 3.667), (-1.039, -0.04582, 3.662), (-1.03, -1.042e-08, 3.661), (-1.039, 0.04582, 3.662), (-1.064, 0.08466, 3.667), (-1.102, 0.1106, 3.674), (-1.147, 0.1197, 3.683), (-1.192, 0.1106, 3.691), (-1.231, 0.08466, 3.698), (-1.256, 0.04582, 3.703), (-1.265, -1.042e-08, 3.705), (-1.256, -0.04582, 3.703), (-1.231, -0.08466, 3.698), (-1.192, -0.1106, 3.691), (-1.147, -0.1197, 3.683), (-1.126, -0.1215, 3.531), (-1.084, -0.09299, 3.523), (-1.056, -0.05032, 3.518), (-1.046, -1.042e-08, 3.516), (-1.056, 0.05032, 3.518), (-1.084, 0.09299, 3.523), (-1.126, 0.1215, 3.531), (-1.175, 0.1315, 3.54), (-1.225, 0.1215, 3.549), (-1.267, 0.09299, 3.557), (-1.295, 0.05032, 3.562), (-1.305, -1.042e-08, 3.564), (-1.295, -0.05032, 3.562), (-1.267, -0.09299, 3.557), (-1.225, -0.1215, 3.549), (-1.175, -0.1315, 3.54), (-1.116, -0.07687, 3.677), (-1.09, -0.05884, 3.672), (-1.072, -0.03184, 3.669), (-1.066, -1.042e-08, 3.667), (-1.072, 0.03184, 3.669), (-1.09, 0.05884, 3.672), (-1.116, 0.07687, 3.677), (-1.147, 0.08321, 3.683), (-1.179, 0.07687, 3.689), (-1.205, 0.05884, 3.694), (-1.223, 0.03184, 3.697), (-1.229, -1.042e-08, 3.698), (-1.223, -0.03184, 3.697), (-1.205, -0.05884, 3.694), (-1.179, -0.07687, 3.689), (-1.147, -0.08321, 3.683), (-1.097, -0.1921, 3.526), (-1.031, -0.1471, 3.513), (-0.9865, -0.07959, 3.505), (-0.9709, -1.042e-08, 3.502), (-0.9865, 0.07959, 3.505), (-1.031, 0.1471, 3.513), (-1.097, 0.1921, 3.526), (-1.175, 0.208, 3.54), (-1.254, 0.1921, 3.555), (-1.32, 0.1471, 3.567), (-1.364, 0.07959, 3.575), (-1.38, -1.042e-08, 3.578), (-1.364, -0.07959, 3.575), (-1.32, -0.1471, 3.567), (-1.254, -0.1921, 3.555), (-1.175, -0.208, 3.54), (-1.292, -0.41, 1.497), (-1.15, -0.3138, 1.47), (-1.055, -0.1698, 1.453), (-1.022, -1.042e-08, 1.446), (-1.055, 0.1698, 1.453), (-1.15, 0.3138, 1.47), (-1.292, 0.41, 1.497), (-1.458, 0.4438, 1.528), (-1.625, 0.41, 1.559), (-1.767, 0.3138, 1.586), (-1.862, 0.1698, 1.603), (-1.895, -1.042e-08, 1.609), (-1.862, -0.1698, 1.603), (-1.767, -0.3138, 1.586), (-1.625, -0.41, 1.559), (-1.458, -0.4438, 1.528)], [], [(601, 597, 1, 0), (597, 599, 2, 1), (599, 595, 3, 2), (595, 593, 4, 3), (593, 591, 5, 4), (591, 589, 6, 5), (589, 6, 7, 587), (587, 7, 8, 585), (585, 583, 9, 8), (583, 581, 10, 9), (581, 579, 11, 10), (579, 577, 12, 11), (577, 575, 13, 12), (575, 573, 14, 13), (573, 571, 15, 14), (602, 603, 17, 16), (603, 604, 18, 17), (604, 605, 19, 18), (605, 606, 20, 19), (606, 607, 21, 20), (607, 608, 22, 21), (608, 609, 23, 22), (609, 620, 35, 23), (23, 35, 36, 24), (610, 611, 26, 25), (611, 612, 27, 26), (612, 613, 28, 27), (613, 614, 29, 28), (614, 615, 30, 29), (615, 616, 31, 30), (616, 617, 32, 31), (617, 618, 33, 32), (618, 619, 34, 33), (24, 36, 37, 25), (25, 37, 621, 610), (0, 15, 571, 601), (37, 36, 7, 6), (16, 34, 619, 602), (36, 35, 8, 7), (620, 585, 8, 35), (621, 37, 6, 589), (17, 34, 16), (33, 34, 17), (32, 33, 17), (18, 32, 17), (31, 32, 18), (19, 31, 18), (20, 31, 19), (30, 31, 20), (21, 30, 20), (29, 30, 21), (22, 29, 21), (23, 29, 22), (24, 29, 23), (28, 29, 24), (25, 28, 24), (27, 28, 25), (26, 27, 25), (5, 6, 7), (7, 8, 5), (8, 9, 5), (9, 10, 5), (5, 10, 4), (10, 11, 4), (4, 11, 3), (11, 12, 3), (3, 12, 2), (12, 13, 2), (2, 13, 1), (13, 14, 1), (1, 14, 0), (14, 15, 0), (40, 54, 53, 39), (47, 61, 60, 46), (41, 55, 54, 40), (48, 62, 61, 47), (626, 642, 55, 41), (634, 650, 62, 48), (42, 56, 642, 626), (49, 63, 650, 634), (43, 57, 56, 42), (50, 64, 63, 49), (44, 58, 57, 43), (51, 65, 64, 50), (45, 59, 58, 44), (39, 53, 52, 38), (38, 52, 65, 51), (46, 60, 59, 45), (53, 67, 66, 52), (52, 66, 79, 65), (60, 74, 73, 59), (54, 68, 67, 53), (61, 75, 74, 60), (55, 69, 68, 54), (62, 76, 75, 61), (642, 658, 69, 55), (650, 666, 76, 62), (56, 70, 658, 642), (63, 77, 666, 650), (57, 71, 70, 56), (64, 78, 77, 63), (58, 72, 71, 57), (65, 79, 78, 64), (59, 73, 72, 58), (71, 85, 84, 70), (78, 92, 91, 77), (72, 86, 85, 71), (79, 93, 92, 78), (73, 87, 86, 72), (67, 81, 80, 66), (66, 80, 93, 79), (74, 88, 87, 73), (68, 82, 81, 67), (75, 89, 88, 74), (69, 83, 82, 68), (76, 90, 89, 75), (658, 674, 83, 69), (666, 682, 90, 76), (70, 84, 674, 658), (77, 91, 682, 666), (90, 104, 103, 89), (674, 690, 97, 83), (682, 698, 104, 90), (84, 98, 690, 674), (91, 105, 698, 682), (85, 99, 98, 84), (92, 106, 105, 91), (86, 100, 99, 85), (93, 107, 106, 92), (87, 101, 100, 86), (81, 95, 94, 80), (80, 94, 107, 93), (88, 102, 101, 87), (82, 96, 95, 81), (89, 103, 102, 88), (83, 97, 96, 82), (95, 109, 108, 94), (94, 108, 121, 107), (102, 116, 115, 101), (96, 110, 109, 95), (103, 117, 116, 102), (97, 111, 110, 96), (104, 118, 117, 103), (690, 706, 111, 97), (698, 714, 118, 104), (98, 112, 706, 690), (105, 119, 714, 698), (99, 113, 112, 98), (106, 120, 119, 105), (100, 114, 113, 99), (107, 121, 120, 106), (101, 115, 114, 100), (113, 127, 126, 112), (120, 134, 133, 119), (114, 128, 127, 113), (121, 135, 134, 120), (115, 129, 128, 114), (109, 123, 122, 108), (108, 122, 135, 121), (116, 130, 129, 115), (110, 124, 123, 109), (117, 131, 130, 116), (111, 125, 124, 110), (118, 132, 131, 117), (706, 722, 125, 111), (714, 730, 132, 118), (112, 126, 722, 706), (119, 133, 730, 714), (132, 146, 145, 131), (722, 738, 139, 125), (730, 746, 146, 132), (126, 140, 738, 722), (133, 147, 746, 730), (127, 141, 140, 126), (134, 148, 147, 133), (128, 142, 141, 127), (135, 149, 148, 134), (129, 143, 142, 128), (123, 137, 136, 122), (122, 136, 149, 135), (130, 144, 143, 129), (124, 138, 137, 123), (131, 145, 144, 130), (125, 139, 138, 124), (136, 150, 163, 149), (144, 158, 157, 143), (138, 152, 151, 137), (145, 159, 158, 144), (139, 153, 152, 138), (146, 160, 159, 145), (738, 754, 153, 139), (746, 762, 160, 146), (140, 154, 754, 738), (147, 161, 762, 746), (141, 155, 154, 140), (148, 162, 161, 147), (142, 156, 155, 141), (149, 163, 162, 148), (143, 157, 156, 142), (137, 151, 150, 136), (162, 176, 175, 161), (156, 170, 169, 155), (163, 177, 176, 162), (157, 171, 170, 156), (151, 165, 164, 150), (150, 164, 177, 163), (158, 172, 171, 157), (152, 166, 165, 151), (159, 173, 172, 158), (153, 167, 166, 152), (160, 174, 173, 159), (754, 770, 167, 153), (762, 778, 174, 160), (154, 168, 770, 754), (161, 175, 778, 762), (155, 169, 168, 154), (770, 786, 181, 167), (778, 794, 188, 174), (168, 182, 786, 770), (175, 189, 794, 778), (169, 183, 182, 168), (176, 190, 189, 175), (170, 184, 183, 169), (177, 191, 190, 176), (171, 185, 184, 170), (165, 179, 178, 164), (164, 178, 191, 177), (172, 186, 185, 171), (166, 180, 179, 165), (173, 187, 186, 172), (167, 181, 180, 166), (174, 188, 187, 173), (186, 200, 199, 185), (180, 194, 193, 179), (187, 201, 200, 186), (181, 195, 194, 180), (188, 202, 201, 187), (786, 802, 195, 181), (794, 810, 202, 188), (182, 196, 802, 786), (189, 203, 810, 794), (183, 197, 196, 182), (190, 204, 203, 189), (184, 198, 197, 183), (191, 205, 204, 190), (185, 199, 198, 184), (179, 193, 192, 178), (178, 192, 205, 191), (204, 218, 217, 203), (198, 212, 211, 197), (205, 219, 218, 204), (199, 213, 212, 198), (193, 207, 206, 192), (192, 206, 219, 205), (200, 214, 213, 199), (194, 208, 207, 193), (201, 215, 214, 200), (195, 209, 208, 194), (202, 216, 215, 201), (802, 818, 209, 195), (810, 826, 216, 202), (196, 210, 818, 802), (203, 217, 826, 810), (197, 211, 210, 196), (45, 830, 46), (39, 830, 40), (46, 830, 47), (40, 830, 41), (47, 830, 48), (41, 830, 626), (48, 830, 634), (626, 830, 42), (634, 830, 49), (42, 830, 43), (49, 830, 50), (43, 830, 44), (50, 830, 51), (44, 830, 45), (38, 830, 39), (51, 830, 38), (232, 246, 245, 231), (226, 240, 239, 225), (233, 247, 246, 232), (227, 241, 240, 226), (221, 235, 234, 220), (220, 234, 247, 233), (228, 242, 241, 227), (222, 236, 235, 221), (229, 243, 242, 228), (223, 237, 236, 222), (230, 244, 243, 229), (835, 851, 237, 223), (843, 859, 244, 230), (224, 238, 851, 835), (231, 245, 859, 843), (225, 239, 238, 224), (240, 255, 256, 239), (243, 252, 253, 242), (246, 249, 250, 245), (236, 259, 260, 235), (239, 256, 257, 238), (245, 250, 866, 859), (242, 253, 254, 241), (238, 257, 874, 851), (234, 261, 248, 247), (859, 866, 251, 244), (235, 260, 261, 234), (851, 874, 258, 237), (241, 254, 255, 240), (244, 251, 252, 243), (247, 248, 249, 246), (237, 258, 259, 236), (271, 270, 286, 287), (264, 263, 279, 280), (272, 271, 287, 288), (265, 264, 280, 281), (273, 272, 288, 289), (266, 265, 281, 282), (274, 273, 289, 290), (267, 266, 282, 283), (275, 274, 290, 291), (268, 267, 283, 284), (276, 275, 291, 292), (269, 268, 284, 285), (277, 276, 292, 293), (270, 269, 285, 286), (263, 262, 278, 279), (262, 277, 293, 278), (270, 271, 294), (263, 264, 294), (271, 272, 294), (264, 265, 294), (272, 273, 294), (265, 266, 294), (273, 274, 294), (266, 267, 294), (274, 275, 294), (267, 268, 294), (275, 276, 294), (268, 269, 294), (276, 277, 294), (269, 270, 294), (262, 263, 294), (277, 262, 294), (293, 292, 295), (286, 285, 295), (279, 278, 295), (278, 293, 295), (287, 286, 295), (280, 279, 295), (288, 287, 295), (281, 280, 295), (289, 288, 295), (282, 281, 295), (290, 289, 295), (283, 282, 295), (291, 290, 295), (284, 283, 295), (292, 291, 295), (285, 284, 295), (302, 303, 317, 316), (924, 306, 320, 940), (296, 297, 311, 310), (304, 305, 319, 318), (307, 308, 322, 321), (298, 916, 932, 312), (309, 296, 310, 323), (299, 300, 314, 313), (308, 309, 323, 322), (301, 302, 316, 315), (297, 298, 312, 311), (303, 304, 318, 317), (916, 299, 313, 932), (305, 924, 940, 319), (300, 301, 315, 314), (306, 307, 321, 320), (932, 313, 334, 957), (940, 320, 327, 949), (311, 312, 335, 336), (320, 321, 326, 327), (317, 318, 329, 330), (313, 314, 333, 334), (319, 940, 949, 328), (315, 316, 331, 332), (321, 322, 325, 326), (323, 310, 337, 324), (310, 311, 336, 337), (322, 323, 324, 325), (316, 317, 330, 331), (312, 932, 957, 335), (314, 315, 332, 333), (318, 319, 328, 329), (957, 334, 341, 964), (331, 330, 345, 344), (328, 949, 972, 347), (334, 333, 342, 341), (332, 331, 344, 343), (949, 327, 348, 972), (335, 957, 964, 340), (330, 329, 346, 345), (336, 335, 340, 339), (329, 328, 347, 346), (333, 332, 343, 342), (324, 337, 338, 351), (337, 336, 339, 338), (327, 326, 349, 348), (326, 325, 350, 349), (325, 324, 351, 350), (989, 362, 369, 996), (359, 358, 373, 372), (356, 981, 1004, 375), (362, 361, 370, 369), (360, 359, 372, 371), (981, 355, 376, 1004), (363, 989, 996, 368), (358, 357, 374, 373), (364, 363, 368, 367), (357, 356, 375, 374), (361, 360, 371, 370), (352, 365, 366, 379), (365, 364, 367, 366), (355, 354, 377, 376), (354, 353, 378, 377), (353, 352, 379, 378), (377, 378, 392, 391), (379, 366, 380, 393), (370, 371, 385, 384), (374, 375, 389, 388), (369, 370, 384, 383), (373, 374, 388, 387), (367, 368, 382, 381), (372, 373, 387, 386), (378, 379, 393, 392), (376, 377, 391, 390), (366, 367, 381, 380), (1004, 376, 390, 1020), (368, 996, 1012, 382), (371, 372, 386, 385), (375, 1004, 1020, 389), (996, 369, 383, 1012), (387, 388, 402, 401), (1020, 390, 404, 1036), (390, 391, 405, 404), (385, 386, 400, 399), (388, 389, 403, 402), (391, 392, 406, 405), (386, 387, 401, 400), (382, 1012, 1028, 396), (383, 384, 398, 397), (392, 393, 407, 406), (389, 1020, 1036, 403), (380, 381, 395, 394), (1012, 383, 397, 1028), (384, 385, 399, 398), (393, 380, 394, 407), (381, 382, 396, 395), (394, 395, 409, 408), (1028, 397, 411, 1044), (398, 399, 413, 412), (407, 394, 408, 421), (395, 396, 410, 409), (401, 402, 416, 415), (1036, 404, 418, 1052), (404, 405, 419, 418), (399, 400, 414, 413), (402, 403, 417, 416), (405, 406, 420, 419), (400, 401, 415, 414), (396, 1028, 1044, 410), (397, 398, 412, 411), (406, 407, 421, 420), (403, 1036, 1052, 417), (419, 420, 434, 433), (414, 415, 429, 428), (410, 1044, 1060, 424), (411, 412, 426, 425), (420, 421, 435, 434), (417, 1052, 1068, 431), (408, 409, 423, 422), (1044, 411, 425, 1060), (412, 413, 427, 426), (421, 408, 422, 435), (409, 410, 424, 423), (415, 416, 430, 429), (1052, 418, 432, 1068), (418, 419, 433, 432), (413, 414, 428, 427), (416, 417, 431, 430), (429, 430, 444, 443), (1068, 432, 446, 1084), (432, 433, 447, 446), (427, 428, 442, 441), (430, 431, 445, 444), (433, 434, 448, 447), (428, 429, 443, 442), (424, 1060, 1076, 438), (425, 426, 440, 439), (434, 435, 449, 448), (431, 1068, 1084, 445), (422, 423, 437, 436), (1060, 425, 439, 1076), (426, 427, 441, 440), (435, 422, 436, 449), (423, 424, 438, 437), (436, 437, 451, 450), (1076, 439, 453, 1092), (440, 441, 455, 454), (449, 436, 450, 463), (437, 438, 452, 451), (443, 444, 458, 457), (1084, 446, 460, 1100), (446, 447, 461, 460), (441, 442, 456, 455), (444, 445, 459, 458), (447, 448, 462, 461), (442, 443, 457, 456), (438, 1076, 1092, 452), (439, 440, 454, 453), (448, 449, 463, 462), (445, 1084, 1100, 459), (461, 462, 476, 475), (456, 457, 471, 470), (452, 1092, 1108, 466), (453, 454, 468, 467), (462, 463, 477, 476), (459, 1100, 1116, 473), (450, 451, 465, 464), (1092, 453, 467, 1108), (454, 455, 469, 468), (463, 450, 464, 477), (451, 452, 466, 465), (457, 458, 472, 471), (1100, 460, 474, 1116), (460, 461, 475, 474), (455, 456, 470, 469), (458, 459, 473, 472), (1124, 481, 495, 1140), (482, 483, 497, 496), (491, 478, 492, 505), (479, 480, 494, 493), (485, 486, 500, 499), (1132, 488, 502, 1148), (488, 489, 503, 502), (483, 484, 498, 497), (486, 487, 501, 500), (489, 490, 504, 503), (484, 485, 499, 498), (480, 1124, 1140, 494), (481, 482, 496, 495), (490, 491, 505, 504), (487, 1132, 1148, 501), (478, 479, 493, 492), (481, 1124, 1156, 509), (483, 482, 510, 511), (478, 491, 519, 506), (480, 479, 507, 508), (486, 485, 513, 514), (488, 1132, 1164, 516), (489, 488, 516, 517), (484, 483, 511, 512), (487, 486, 514, 515), (490, 489, 517, 518), (485, 484, 512, 513), (1124, 480, 508, 1156), (482, 481, 509, 510), (491, 490, 518, 519), (1132, 487, 515, 1164), (479, 478, 506, 507), (495, 496, 524, 523), (504, 505, 533, 532), (501, 1148, 1180, 529), (492, 493, 521, 520), (1140, 495, 523, 1172), (496, 497, 525, 524), (505, 492, 520, 533), (493, 494, 522, 521), (499, 500, 528, 527), (1148, 502, 530, 1180), (502, 503, 531, 530), (497, 498, 526, 525), (500, 501, 529, 528), (503, 504, 532, 531), (498, 499, 527, 526), (494, 1140, 1172, 522), (533, 520, 534, 547), (521, 522, 536, 535), (527, 528, 542, 541), (1180, 530, 544, 1196), (530, 531, 545, 544), (525, 526, 540, 539), (528, 529, 543, 542), (531, 532, 546, 545), (526, 527, 541, 540), (522, 1172, 1188, 536), (523, 524, 538, 537), (532, 533, 547, 546), (529, 1180, 1196, 543), (520, 521, 535, 534), (1172, 523, 537, 1188), (524, 525, 539, 538), (601, 548, 549, 597), (597, 549, 550, 599), (599, 550, 551, 595), (595, 551, 552, 593), (593, 552, 553, 591), (591, 553, 554, 589), (589, 587, 555, 554), (587, 585, 556, 555), (585, 556, 557, 583), (583, 557, 558, 581), (581, 558, 559, 579), (579, 559, 560, 577), (577, 560, 561, 575), (575, 561, 562, 573), (573, 562, 563, 571), (602, 564, 565, 603), (603, 565, 566, 604), (604, 566, 567, 605), (605, 567, 568, 606), (606, 568, 569, 607), (607, 569, 570, 608), (608, 570, 572, 609), (609, 572, 596, 620), (572, 574, 598, 596), (610, 576, 578, 611), (611, 578, 580, 612), (612, 580, 582, 613), (613, 582, 584, 614), (614, 584, 586, 615), (615, 586, 588, 616), (616, 588, 590, 617), (617, 590, 592, 618), (618, 592, 594, 619), (574, 576, 600, 598), (576, 610, 621, 600), (548, 601, 571, 563), (600, 554, 555, 598), (564, 602, 619, 594), (598, 555, 556, 596), (620, 596, 556, 585), (621, 589, 554, 600), (565, 564, 594), (592, 565, 594), (590, 565, 592), (566, 565, 590), (588, 566, 590), (567, 566, 588), (568, 567, 588), (586, 568, 588), (569, 568, 586), (584, 569, 586), (570, 569, 584), (572, 570, 584), (574, 572, 584), (582, 574, 584), (576, 574, 582), (580, 576, 582), (578, 576, 580), (553, 555, 554), (555, 553, 556), (556, 553, 557), (557, 553, 558), (553, 552, 558), (558, 552, 559), (552, 551, 559), (559, 551, 560), (551, 550, 560), (560, 550, 561), (550, 549, 561), (561, 549, 562), (549, 548, 562), (562, 548, 563), (624, 623, 639, 640), (632, 631, 647, 648), (625, 624, 640, 641), (633, 632, 648, 649), (626, 625, 641, 642), (634, 633, 649, 650), (627, 626, 642, 643), (635, 634, 650, 651), (628, 627, 643, 644), (636, 635, 651, 652), (629, 628, 644, 645), (637, 636, 652, 653), (630, 629, 645, 646), (623, 622, 638, 639), (622, 637, 653, 638), (631, 630, 646, 647), (639, 638, 654, 655), (638, 653, 669, 654), (647, 646, 662, 663), (640, 639, 655, 656), (648, 647, 663, 664), (641, 640, 656, 657), (649, 648, 664, 665), (642, 641, 657, 658), (650, 649, 665, 666), (643, 642, 658, 659), (651, 650, 666, 667), (644, 643, 659, 660), (652, 651, 667, 668), (645, 644, 660, 661), (653, 652, 668, 669), (646, 645, 661, 662), (660, 659, 675, 676), (668, 667, 683, 684), (661, 660, 676, 677), (669, 668, 684, 685), (662, 661, 677, 678), (655, 654, 670, 671), (654, 669, 685, 670), (663, 662, 678, 679), (656, 655, 671, 672), (664, 663, 679, 680), (657, 656, 672, 673), (665, 664, 680, 681), (658, 657, 673, 674), (666, 665, 681, 682), (659, 658, 674, 675), (667, 666, 682, 683), (681, 680, 696, 697), (674, 673, 689, 690), (682, 681, 697, 698), (675, 674, 690, 691), (683, 682, 698, 699), (676, 675, 691, 692), (684, 683, 699, 700), (677, 676, 692, 693), (685, 684, 700, 701), (678, 677, 693, 694), (671, 670, 686, 687), (670, 685, 701, 686), (679, 678, 694, 695), (672, 671, 687, 688), (680, 679, 695, 696), (673, 672, 688, 689), (687, 686, 702, 703), (686, 701, 717, 702), (695, 694, 710, 711), (688, 687, 703, 704), (696, 695, 711, 712), (689, 688, 704, 705), (697, 696, 712, 713), (690, 689, 705, 706), (698, 697, 713, 714), (691, 690, 706, 707), (699, 698, 714, 715), (692, 691, 707, 708), (700, 699, 715, 716), (693, 692, 708, 709), (701, 700, 716, 717), (694, 693, 709, 710), (708, 707, 723, 724), (716, 715, 731, 732), (709, 708, 724, 725), (717, 716, 732, 733), (710, 709, 725, 726), (703, 702, 718, 719), (702, 717, 733, 718), (711, 710, 726, 727), (704, 703, 719, 720), (712, 711, 727, 728), (705, 704, 720, 721), (713, 712, 728, 729), (706, 705, 721, 722), (714, 713, 729, 730), (707, 706, 722, 723), (715, 714, 730, 731), (729, 728, 744, 745), (722, 721, 737, 738), (730, 729, 745, 746), (723, 722, 738, 739), (731, 730, 746, 747), (724, 723, 739, 740), (732, 731, 747, 748), (725, 724, 740, 741), (733, 732, 748, 749), (726, 725, 741, 742), (719, 718, 734, 735), (718, 733, 749, 734), (727, 726, 742, 743), (720, 719, 735, 736), (728, 727, 743, 744), (721, 720, 736, 737), (734, 749, 765, 750), (743, 742, 758, 759), (736, 735, 751, 752), (744, 743, 759, 760), (737, 736, 752, 753), (745, 744, 760, 761), (738, 737, 753, 754), (746, 745, 761, 762), (739, 738, 754, 755), (747, 746, 762, 763), (740, 739, 755, 756), (748, 747, 763, 764), (741, 740, 756, 757), (749, 748, 764, 765), (742, 741, 757, 758), (735, 734, 750, 751), (764, 763, 779, 780), (757, 756, 772, 773), (765, 764, 780, 781), (758, 757, 773, 774), (751, 750, 766, 767), (750, 765, 781, 766), (759, 758, 774, 775), (752, 751, 767, 768), (760, 759, 775, 776), (753, 752, 768, 769), (761, 760, 776, 777), (754, 753, 769, 770), (762, 761, 777, 778), (755, 754, 770, 771), (763, 762, 778, 779), (756, 755, 771, 772), (770, 769, 785, 786), (778, 777, 793, 794), (771, 770, 786, 787), (779, 778, 794, 795), (772, 771, 787, 788), (780, 779, 795, 796), (773, 772, 788, 789), (781, 780, 796, 797), (774, 773, 789, 790), (767, 766, 782, 783), (766, 781, 797, 782), (775, 774, 790, 791), (768, 767, 783, 784), (776, 775, 791, 792), (769, 768, 784, 785), (777, 776, 792, 793), (791, 790, 806, 807), (784, 783, 799, 800), (792, 791, 807, 808), (785, 784, 800, 801), (793, 792, 808, 809), (786, 785, 801, 802), (794, 793, 809, 810), (787, 786, 802, 803), (795, 794, 810, 811), (788, 787, 803, 804), (796, 795, 811, 812), (789, 788, 804, 805), (797, 796, 812, 813), (790, 789, 805, 806), (783, 782, 798, 799), (782, 797, 813, 798), (812, 811, 827, 828), (805, 804, 820, 821), (813, 812, 828, 829), (806, 805, 821, 822), (799, 798, 814, 815), (798, 813, 829, 814), (807, 806, 822, 823), (800, 799, 815, 816), (808, 807, 823, 824), (801, 800, 816, 817), (809, 808, 824, 825), (802, 801, 817, 818), (810, 809, 825, 826), (803, 802, 818, 819), (811, 810, 826, 827), (804, 803, 819, 820), (630, 631, 830), (623, 624, 830), (631, 632, 830), (624, 625, 830), (632, 633, 830), (625, 626, 830), (633, 634, 830), (626, 627, 830), (634, 635, 830), (627, 628, 830), (635, 636, 830), (628, 629, 830), (636, 637, 830), (629, 630, 830), (622, 623, 830), (637, 622, 830), (845, 844, 860, 861), (838, 837, 853, 854), (846, 845, 861, 862), (839, 838, 854, 855), (832, 831, 847, 848), (831, 846, 862, 847), (840, 839, 855, 856), (833, 832, 848, 849), (841, 840, 856, 857), (834, 833, 849, 850), (842, 841, 857, 858), (835, 834, 850, 851), (843, 842, 858, 859), (836, 835, 851, 852), (844, 843, 859, 860), (837, 836, 852, 853), (854, 853, 872, 871), (857, 856, 869, 868), (861, 860, 865, 864), (849, 848, 877, 876), (853, 852, 873, 872), (860, 859, 866, 865), (856, 855, 870, 869), (852, 851, 874, 873), (847, 862, 863, 878), (859, 858, 867, 866), (848, 847, 878, 877), (851, 850, 875, 874), (855, 854, 871, 870), (858, 857, 868, 867), (862, 861, 864, 863), (850, 849, 876, 875), (888, 904, 903, 887), (881, 897, 896, 880), (889, 905, 904, 888), (882, 898, 897, 881), (890, 906, 905, 889), (883, 899, 898, 882), (891, 907, 906, 890), (884, 900, 899, 883), (892, 908, 907, 891), (885, 901, 900, 884), (893, 909, 908, 892), (886, 902, 901, 885), (894, 910, 909, 893), (887, 903, 902, 886), (880, 896, 895, 879), (879, 895, 910, 894), (887, 911, 888), (880, 911, 881), (888, 911, 889), (881, 911, 882), (889, 911, 890), (882, 911, 883), (890, 911, 891), (883, 911, 884), (891, 911, 892), (884, 911, 885), (892, 911, 893), (885, 911, 886), (893, 911, 894), (886, 911, 887), (879, 911, 880), (894, 911, 879), (910, 912, 909), (903, 912, 902), (896, 912, 895), (895, 912, 910), (904, 912, 903), (897, 912, 896), (905, 912, 904), (898, 912, 897), (906, 912, 905), (899, 912, 898), (907, 912, 906), (900, 912, 899), (908, 912, 907), (901, 912, 900), (909, 912, 908), (902, 912, 901), (920, 936, 937, 921), (924, 940, 941, 925), (913, 929, 930, 914), (922, 938, 939, 923), (926, 942, 943, 927), (915, 931, 932, 916), (928, 944, 929, 913), (917, 933, 934, 918), (927, 943, 944, 928), (919, 935, 936, 920), (914, 930, 931, 915), (921, 937, 938, 922), (916, 932, 933, 917), (923, 939, 940, 924), (918, 934, 935, 919), (925, 941, 942, 926), (932, 957, 956, 933), (940, 949, 948, 941), (930, 959, 958, 931), (941, 948, 947, 942), (937, 952, 951, 938), (933, 956, 955, 934), (939, 950, 949, 940), (935, 954, 953, 936), (942, 947, 946, 943), (944, 945, 960, 929), (929, 960, 959, 930), (943, 946, 945, 944), (936, 953, 952, 937), (931, 958, 957, 932), (934, 955, 954, 935), (938, 951, 950, 939), (957, 964, 965, 956), (953, 968, 969, 952), (950, 971, 972, 949), (956, 965, 966, 955), (954, 967, 968, 953), (949, 972, 973, 948), (958, 963, 964, 957), (952, 969, 970, 951), (959, 962, 963, 958), (951, 970, 971, 950), (955, 966, 967, 954), (945, 976, 961, 960), (960, 961, 962, 959), (948, 973, 974, 947), (947, 974, 975, 946), (946, 975, 976, 945), (989, 996, 997, 988), (985, 1000, 1001, 984), (982, 1003, 1004, 981), (988, 997, 998, 987), (986, 999, 1000, 985), (981, 1004, 1005, 980), (990, 995, 996, 989), (984, 1001, 1002, 983), (991, 994, 995, 990), (983, 1002, 1003, 982), (987, 998, 999, 986), (977, 1008, 993, 992), (992, 993, 994, 991), (980, 1005, 1006, 979), (979, 1006, 1007, 978), (978, 1007, 1008, 977), (1006, 1022, 1023, 1007), (1008, 1024, 1009, 993), (998, 1014, 1015, 999), (1002, 1018, 1019, 1003), (997, 1013, 1014, 998), (1001, 1017, 1018, 1002), (994, 1010, 1011, 995), (1000, 1016, 1017, 1001), (1007, 1023, 1024, 1008), (1005, 1021, 1022, 1006), (993, 1009, 1010, 994), (1004, 1020, 1021, 1005), (995, 1011, 1012, 996), (999, 1015, 1016, 1000), (1003, 1019, 1020, 1004), (996, 1012, 1013, 997), (1017, 1033, 1034, 1018), (1020, 1036, 1037, 1021), (1021, 1037, 1038, 1022), (1015, 1031, 1032, 1016), (1018, 1034, 1035, 1019), (1022, 1038, 1039, 1023), (1016, 1032, 1033, 1017), (1011, 1027, 1028, 1012), (1013, 1029, 1030, 1014), (1023, 1039, 1040, 1024), (1019, 1035, 1036, 1020), (1009, 1025, 1026, 1010), (1012, 1028, 1029, 1013), (1014, 1030, 1031, 1015), (1024, 1040, 1025, 1009), (1010, 1026, 1027, 1011), (1025, 1041, 1042, 1026), (1028, 1044, 1045, 1029), (1030, 1046, 1047, 1031), (1040, 1056, 1041, 1025), (1026, 1042, 1043, 1027), (1033, 1049, 1050, 1034), (1036, 1052, 1053, 1037), (1037, 1053, 1054, 1038), (1031, 1047, 1048, 1032), (1034, 1050, 1051, 1035), (1038, 1054, 1055, 1039), (1032, 1048, 1049, 1033), (1027, 1043, 1044, 1028), (1029, 1045, 1046, 1030), (1039, 1055, 1056, 1040), (1035, 1051, 1052, 1036), (1054, 1070, 1071, 1055), (1048, 1064, 1065, 1049), (1043, 1059, 1060, 1044), (1045, 1061, 1062, 1046), (1055, 1071, 1072, 1056), (1051, 1067, 1068, 1052), (1041, 1057, 1058, 1042), (1044, 1060, 1061, 1045), (1046, 1062, 1063, 1047), (1056, 1072, 1057, 1041), (1042, 1058, 1059, 1043), (1049, 1065, 1066, 1050), (1052, 1068, 1069, 1053), (1053, 1069, 1070, 1054), (1047, 1063, 1064, 1048), (1050, 1066, 1067, 1051), (1065, 1081, 1082, 1066), (1068, 1084, 1085, 1069), (1069, 1085, 1086, 1070), (1063, 1079, 1080, 1064), (1066, 1082, 1083, 1067), (1070, 1086, 1087, 1071), (1064, 1080, 1081, 1065), (1059, 1075, 1076, 1060), (1061, 1077, 1078, 1062), (1071, 1087, 1088, 1072), (1067, 1083, 1084, 1068), (1057, 1073, 1074, 1058), (1060, 1076, 1077, 1061), (1062, 1078, 1079, 1063), (1072, 1088, 1073, 1057), (1058, 1074, 1075, 1059), (1073, 1089, 1090, 1074), (1076, 1092, 1093, 1077), (1078, 1094, 1095, 1079), (1088, 1104, 1089, 1073), (1074, 1090, 1091, 1075), (1081, 1097, 1098, 1082), (1084, 1100, 1101, 1085), (1085, 1101, 1102, 1086), (1079, 1095, 1096, 1080), (1082, 1098, 1099, 1083), (1086, 1102, 1103, 1087), (1080, 1096, 1097, 1081), (1075, 1091, 1092, 1076), (1077, 1093, 1094, 1078), (1087, 1103, 1104, 1088), (1083, 1099, 1100, 1084), (1102, 1118, 1119, 1103), (1096, 1112, 1113, 1097), (1091, 1107, 1108, 1092), (1093, 1109, 1110, 1094), (1103, 1119, 1120, 1104), (1099, 1115, 1116, 1100), (1089, 1105, 1106, 1090), (1092, 1108, 1109, 1093), (1094, 1110, 1111, 1095), (1104, 1120, 1105, 1089), (1090, 1106, 1107, 1091), (1097, 1113, 1114, 1098), (1100, 1116, 1117, 1101), (1101, 1117, 1118, 1102), (1095, 1111, 1112, 1096), (1098, 1114, 1115, 1099), (1124, 1140, 1141, 1125), (1126, 1142, 1143, 1127), (1136, 1152, 1137, 1121), (1122, 1138, 1139, 1123), (1129, 1145, 1146, 1130), (1132, 1148, 1149, 1133), (1133, 1149, 1150, 1134), (1127, 1143, 1144, 1128), (1130, 1146, 1147, 1131), (1134, 1150, 1151, 1135), (1128, 1144, 1145, 1129), (1123, 1139, 1140, 1124), (1125, 1141, 1142, 1126), (1135, 1151, 1152, 1136), (1131, 1147, 1148, 1132), (1121, 1137, 1138, 1122), (1125, 1157, 1156, 1124), (1127, 1159, 1158, 1126), (1121, 1153, 1168, 1136), (1123, 1155, 1154, 1122), (1130, 1162, 1161, 1129), (1133, 1165, 1164, 1132), (1134, 1166, 1165, 1133), (1128, 1160, 1159, 1127), (1131, 1163, 1162, 1130), (1135, 1167, 1166, 1134), (1129, 1161, 1160, 1128), (1124, 1156, 1155, 1123), (1126, 1158, 1157, 1125), (1136, 1168, 1167, 1135), (1132, 1164, 1163, 1131), (1122, 1154, 1153, 1121), (1141, 1173, 1174, 1142), (1151, 1183, 1184, 1152), (1147, 1179, 1180, 1148), (1137, 1169, 1170, 1138), (1140, 1172, 1173, 1141), (1142, 1174, 1175, 1143), (1152, 1184, 1169, 1137), (1138, 1170, 1171, 1139), (1145, 1177, 1178, 1146), (1148, 1180, 1181, 1149), (1149, 1181, 1182, 1150), (1143, 1175, 1176, 1144), (1146, 1178, 1179, 1147), (1150, 1182, 1183, 1151), (1144, 1176, 1177, 1145), (1139, 1171, 1172, 1140), (1184, 1200, 1185, 1169), (1170, 1186, 1187, 1171), (1177, 1193, 1194, 1178), (1180, 1196, 1197, 1181), (1181, 1197, 1198, 1182), (1175, 1191, 1192, 1176), (1178, 1194, 1195, 1179), (1182, 1198, 1199, 1183), (1176, 1192, 1193, 1177), (1171, 1187, 1188, 1172), (1173, 1189, 1190, 1174), (1183, 1199, 1200, 1184), (1179, 1195, 1196, 1180), (1169, 1185, 1186, 1170), (1172, 1188, 1189, 1173), (1174, 1190, 1191, 1175)])
me_plane.polygons.foreach_set('material_index', [0, 0, 0, 0, 0, 0, 0, 0, 0, 0, 0, 0, 0, 0, 0, 0, 0, 0, 0, 0, 0, 0, 0, 0, 0, 0, 0, 0, 0, 0, 0, 0, 0, 0, 0, 0, 0, 0, 0, 0, 0, 0, 0, 0, 0, 0, 0, 0, 0, 0, 0, 0, 0, 0, 0, 0, 0, 0, 0, 0, 0, 0, 0, 0, 0, 0, 0, 0, 0, 0, 0, 0, 1, 1, 1, 1, 1, 1, 1, 1, 1, 1, 1, 1, 1, 1, 1, 1, 1, 1, 1, 1, 1, 1, 1, 1, 1, 1, 1, 1, 1, 1, 1, 1, 1, 1, 1, 1, 1, 1, 1, 1, 1, 1, 1, 1, 1, 1, 1, 1, 1, 1, 1, 1, 1, 1, 1, 1, 1, 1, 1, 1, 1, 1, 1, 1, 1, 1, 1, 1, 1, 1, 1, 1, 1, 1, 1, 1, 1, 1, 1, 1, 1, 1, 1, 1, 1, 1, 1, 1, 1, 1, 1, 1, 1, 1, 1, 1, 1, 1, 1, 1, 1, 1, 1, 1, 1, 1, 1, 1, 1, 1, 1, 1, 1, 1, 1, 1, 1, 1, 1, 1, 1, 1, 1, 1, 1, 1, 1, 1, 1, 1, 1, 1, 1, 1, 1, 1, 1, 1, 1, 1, 1, 1, 1, 1, 1, 1, 1, 1, 1, 1, 1, 1, 1, 1, 1, 1, 1, 1, 1, 1, 1, 1, 1, 1, 1, 1, 1, 1, 1, 1, 1, 1, 1, 1, 1, 1, 0, 0, 0, 0, 0, 0, 0, 0, 0, 0, 0, 0, 0, 0, 0, 0, 1, 1, 1, 1, 1, 1, 1, 1, 1, 1, 1, 1, 1, 1, 1, 1, 0, 0, 0, 0, 0, 0, 0, 0, 0, 0, 0, 0, 0, 0, 0, 0, 0, 0, 0, 0, 0, 0, 0, 0, 0, 0, 0, 0, 0, 0, 0, 0, 0, 0, 0, 0, 0, 0, 0, 0, 0, 0, 0, 0, 0, 0, 0, 0, 0, 0, 0, 0, 0, 0, 0, 0, 0, 0, 0, 0, 0, 0, 0, 0, 0, 0, 0, 0, 0, 0, 0, 0, 0, 0, 0, 0, 0, 0, 0, 0, 0, 0, 0, 0, 0, 0, 0, 0, 0, 0, 0, 0, 0, 0, 0, 0, 0, 0, 0, 0, 0, 0, 0, 0, 0, 0, 0, 0, 0, 0, 0, 0, 0, 0, 0, 0, 0, 0, 0, 0, 0, 0, 0, 0, 0, 0, 0, 0, 0, 0, 0, 0, 0, 0, 0, 0, 0, 0, 0, 0, 0, 0, 0, 0, 0, 0, 0, 0, 0, 0, 0, 0, 0, 0, 0, 0, 0, 0, 0, 0, 0, 0, 0, 0, 0, 0, 0, 0, 0, 0, 0, 0, 0, 0, 0, 0, 0, 0, 0, 0, 0, 0, 0, 0, 0, 0, 0, 0, 0, 0, 0, 0, 0, 0, 0, 0, 0, 0, 0, 0, 0, 0, 0, 0, 0, 0, 0, 0, 0, 0, 0, 0, 0, 0, 0, 0, 0, 0, 0, 0, 0, 0, 0, 0, 0, 0, 0, 0, 0, 0, 0, 0, 0, 0, 0, 0, 0, 0, 0, 0, 0, 0, 0, 0, 0, 0, 0, 0, 0, 0, 0, 0, 0, 0, 0, 0, 0, 0, 0, 0, 0, 0, 0, 0, 0, 0, 0, 0, 0, 0, 0, 0, 0, 0, 0, 0, 0, 0, 0, 0, 0, 0, 0, 0, 0, 0, 0, 0, 0, 0, 0, 0, 0, 0, 0, 0, 0, 0, 0, 0, 0, 0, 0, 0, 0, 0, 0, 0, 0, 0, 0, 0, 0, 0, 0, 0, 0, 0, 0, 0, 0, 0, 0, 0, 0, 0, 0, 0, 0, 0, 0, 0, 0, 0, 0, 0, 0, 0, 0, 0, 0, 0, 0, 0, 0, 0, 0, 0, 0, 0, 0, 0, 0, 0, 0, 0, 0, 0, 0, 0, 0, 0, 0, 0, 0, 0, 0, 0, 0, 0, 0, 0, 0, 0, 0, 0, 0, 0, 0, 0, 0, 0, 0, 0, 0, 0, 0, 0, 0, 0, 0, 0, 1, 1, 1, 1, 1, 1, 1, 1, 1, 1, 1, 1, 1, 1, 1, 1, 1, 1, 1, 1, 1, 1, 1, 1, 1, 1, 1, 1, 1, 1, 1, 1, 1, 1, 1, 1, 1, 1, 1, 1, 1, 1, 1, 1, 1, 1, 1, 1, 1, 1, 1, 1, 1, 1, 1, 1, 1, 1, 1, 1, 1, 1, 1, 1, 1, 1, 1, 1, 1, 1, 1, 1, 1, 1, 1, 1, 1, 1, 1, 1, 1, 1, 1, 1, 1, 1, 1, 1, 1, 1, 1, 1, 1, 1, 1, 1, 1, 1, 1, 1, 1, 1, 1, 1, 1, 1, 1, 1, 1, 1, 1, 1, 1, 1, 1, 1, 1, 1, 1, 1, 1, 1, 1, 1, 1, 1, 1, 1, 1, 1, 1, 1, 1, 1, 1, 1, 1, 1, 1, 1, 1, 1, 1, 1, 1, 1, 1, 1, 1, 1, 1, 1, 1, 1, 1, 1, 1, 1, 1, 1, 1, 1, 1, 1, 1, 1, 1, 1, 1, 1, 1, 1, 1, 1, 1, 1, 0, 0, 0, 0, 0, 0, 0, 0, 0, 0, 0, 0, 0, 0, 0, 0, 1, 1, 1, 1, 1, 1, 1, 1, 1, 1, 1, 1, 1, 1, 1, 1, 0, 0, 0, 0, 0, 0, 0, 0, 0, 0, 0, 0, 0, 0, 0, 0, 0, 0, 0, 0, 0, 0, 0, 0, 0, 0, 0, 0, 0, 0, 0, 0, 0, 0, 0, 0, 0, 0, 0, 0, 0, 0, 0, 0, 0, 0, 0, 0, 0, 0, 0, 0, 0, 0, 0, 0, 0, 0, 0, 0, 0, 0, 0, 0, 0, 0, 0, 0, 0, 0, 0, 0, 0, 0, 0, 0, 0, 0, 0, 0, 0, 0, 0, 0, 0, 0, 0, 0, 0, 0, 0, 0, 0, 0, 0, 0, 0, 0, 0, 0, 0, 0, 0, 0, 0, 0, 0, 0, 0, 0, 0, 0, 0, 0, 0, 0, 0, 0, 0, 0, 0, 0, 0, 0, 0, 0, 0, 0, 0, 0, 0, 0, 0, 0, 0, 0, 0, 0, 0, 0, 0, 0, 0, 0, 0, 0, 0, 0, 0, 0, 0, 0, 0, 0, 0, 0, 0, 0, 0, 0, 0, 0, 0, 0, 0, 0, 0, 0, 0, 0, 0, 0, 0, 0, 0, 0, 0, 0, 0, 0, 0, 0, 0, 0, 0, 0, 0, 0, 0, 0, 0, 0, 0, 0, 0, 0, 0, 0, 0, 0, 0, 0, 0, 0, 0, 0, 0, 0, 0, 0, 0, 0, 0, 0, 0, 0, 0, 0, 0, 0, 0, 0, 0, 0, 0, 0, 0, 0, 0, 0, 0, 0, 0, 0, 0, 0, 0, 0, 0, 0, 0, 0, 0, 0, 0, 0, 0, 0, 0, 0, 0, 0, 0, 0, 0, 0, 0, 0, 0, 0, 0, 0, 0, 0, 0, 0, 0, 0, 0, 0, 0, 0, 0, 0, 0, 0, 0, 0, 0, 0, 0, 0, 0, 0, 0, 0, 0, 0, 0, 0, 0, 0, 0, 0, 0, 0, 0, 0, 0, 0, 0, 0, 0, 0, 0, 0, 0, 0, 0, 0, 0, 0, 0, 0, 0, 0, 0, 0, 0, 0])
me_plane.materials.append(mat_material)
me_plane.materials.append(mat_material_001)
me_plane.use_remesh_preserve_volume = False
me_plane.use_remesh_preserve_attributes = False
me_plane.use_mirror_vertex_groups = False
me_plane.update()

# ---- objects
ob_extiguisher = bpy.data.objects.new('Extiguisher', me_plane)

# ---- transforms, parenting, visibility, modifiers, constraints
ob_extiguisher.location = (0.0, 0.0, 0.0)
ob_extiguisher.lineart.crease_threshold = 0.0

# ---- collection membership
col_collection_1.objects.link(ob_extiguisher)

# ---- scene / render settings (as saved in the file)
scene.frame_start = 1; scene.frame_end = 250; scene.frame_set(1)
scene.render.engine = 'BLENDER_EEVEE_NEXT'
scene.render.resolution_percentage = 50
scene.render.dither_intensity = 0.0
scene.cycles.use_denoising = False
scene.cycles.samples = 128
scene.cycles.sampling_pattern = 'TABULATED_SOBOL'
scene.cycles.use_adaptive_sampling = False
scene.cycles.use_light_tree = False
scene.cycles.blur_glossy = 0.0
scene.cycles.sample_clamp_indirect = 0.0
scene.view_settings.view_transform = 'Standard'
bpy.context.view_layer.update()

# ---- added for rendering (the .blend has no active camera and no usable light): camera, sun
cam_auto = bpy.data.cameras.new('AutoCamera')
cam_auto.lens = 50.0
cam_auto.sensor_width = 36.0
cam_auto.clip_end = 1000.0
ob_auto_camera = bpy.data.objects.new('AutoCamera', cam_auto)
scene.collection.objects.link(ob_auto_camera)
ob_auto_camera.location = (5.37044, -6.98135, 7.25996)
ob_auto_camera.rotation_euler = (1.09748, -7.21219e-08, 0.694738)
scene.camera = ob_auto_camera
light_auto_sun = bpy.data.lights.new('AutoSun', 'SUN')
light_auto_sun.energy = 3.0
light_auto_sun.angle = 0.0523599
ob_auto_sun = bpy.data.objects.new('AutoSun', light_auto_sun)
scene.collection.objects.link(ob_auto_sun)
ob_auto_sun.rotation_euler = (0.872665, 0.174533, 0.523599)
bpy.context.view_layer.update()
